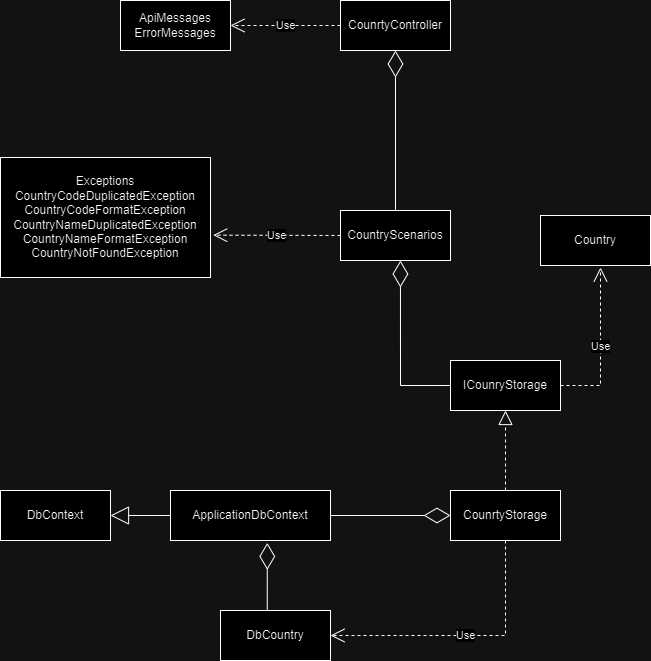

The diagram above was exported from draw.io. Its source (the exported page's mxGraphModel, read from the mxfile embedded in the PNG):
<mxGraphModel dx="1235" dy="667" grid="1" gridSize="10" guides="1" tooltips="1" connect="1" arrows="1" fold="1" page="1" pageScale="1" pageWidth="827" pageHeight="1169" math="0" shadow="0">
  <root>
    <mxCell id="0" />
    <mxCell id="1" parent="0" />
    <mxCell id="X039Ps4UVyTy7HzKMgzw-1" value="CounrtyController" style="html=1;whiteSpace=wrap;" vertex="1" parent="1">
      <mxGeometry x="380" y="190" width="110" height="50" as="geometry" />
    </mxCell>
    <mxCell id="X039Ps4UVyTy7HzKMgzw-2" value="ApiMessages&lt;div&gt;ErrorMessages&lt;/div&gt;" style="html=1;whiteSpace=wrap;" vertex="1" parent="1">
      <mxGeometry x="160" y="190" width="110" height="50" as="geometry" />
    </mxCell>
    <mxCell id="X039Ps4UVyTy7HzKMgzw-4" value="Use" style="endArrow=open;endSize=12;dashed=1;html=1;rounded=0;entryX=1;entryY=0.5;entryDx=0;entryDy=0;exitX=0;exitY=0.5;exitDx=0;exitDy=0;" edge="1" parent="1" source="X039Ps4UVyTy7HzKMgzw-1" target="X039Ps4UVyTy7HzKMgzw-2">
      <mxGeometry width="160" relative="1" as="geometry">
        <mxPoint x="290" y="230" as="sourcePoint" />
        <mxPoint x="450" y="230" as="targetPoint" />
      </mxGeometry>
    </mxCell>
    <mxCell id="X039Ps4UVyTy7HzKMgzw-5" value="CountryScenarios" style="html=1;whiteSpace=wrap;" vertex="1" parent="1">
      <mxGeometry x="380" y="400" width="110" height="50" as="geometry" />
    </mxCell>
    <mxCell id="X039Ps4UVyTy7HzKMgzw-6" value="ICounryStorage" style="html=1;whiteSpace=wrap;" vertex="1" parent="1">
      <mxGeometry x="490" y="550" width="110" height="50" as="geometry" />
    </mxCell>
    <mxCell id="X039Ps4UVyTy7HzKMgzw-7" value="Exceptions&lt;div&gt;CountryCodeDuplicatedException&lt;/div&gt;&lt;div&gt;CountryCodeFormatException&lt;/div&gt;&lt;div&gt;CountryNameDuplicatedException&lt;/div&gt;&lt;div&gt;CountryNameFormatException&lt;/div&gt;&lt;div&gt;CountryNotFoundException&lt;/div&gt;" style="html=1;whiteSpace=wrap;" vertex="1" parent="1">
      <mxGeometry x="40" y="347" width="210" height="120" as="geometry" />
    </mxCell>
    <mxCell id="X039Ps4UVyTy7HzKMgzw-8" value="Country" style="html=1;whiteSpace=wrap;" vertex="1" parent="1">
      <mxGeometry x="580" y="405" width="110" height="50" as="geometry" />
    </mxCell>
    <mxCell id="X039Ps4UVyTy7HzKMgzw-9" value="DbCountry" style="html=1;whiteSpace=wrap;" vertex="1" parent="1">
      <mxGeometry x="260" y="800" width="110" height="50" as="geometry" />
    </mxCell>
    <mxCell id="X039Ps4UVyTy7HzKMgzw-10" value="CounrtyStorage" style="html=1;whiteSpace=wrap;" vertex="1" parent="1">
      <mxGeometry x="490" y="680" width="110" height="50" as="geometry" />
    </mxCell>
    <mxCell id="X039Ps4UVyTy7HzKMgzw-11" value="ApplicationDbContext" style="html=1;whiteSpace=wrap;" vertex="1" parent="1">
      <mxGeometry x="210" y="680" width="160" height="50" as="geometry" />
    </mxCell>
    <mxCell id="X039Ps4UVyTy7HzKMgzw-12" value="" style="endArrow=diamondThin;endFill=0;endSize=24;html=1;rounded=0;entryX=0.5;entryY=1;entryDx=0;entryDy=0;exitX=0.5;exitY=0;exitDx=0;exitDy=0;" edge="1" parent="1" source="X039Ps4UVyTy7HzKMgzw-5" target="X039Ps4UVyTy7HzKMgzw-1">
      <mxGeometry width="160" relative="1" as="geometry">
        <mxPoint x="550" y="260" as="sourcePoint" />
        <mxPoint x="710" y="260" as="targetPoint" />
      </mxGeometry>
    </mxCell>
    <mxCell id="X039Ps4UVyTy7HzKMgzw-13" value="Use" style="endArrow=open;endSize=12;dashed=1;html=1;rounded=0;entryX=1.013;entryY=0.647;entryDx=0;entryDy=0;entryPerimeter=0;exitX=0;exitY=0.5;exitDx=0;exitDy=0;" edge="1" parent="1" source="X039Ps4UVyTy7HzKMgzw-5" target="X039Ps4UVyTy7HzKMgzw-7">
      <mxGeometry x="-0.0019" width="160" relative="1" as="geometry">
        <mxPoint x="260" y="400" as="sourcePoint" />
        <mxPoint x="420" y="400" as="targetPoint" />
        <mxPoint as="offset" />
      </mxGeometry>
    </mxCell>
    <mxCell id="X039Ps4UVyTy7HzKMgzw-15" value="" style="endArrow=diamondThin;endFill=0;endSize=24;html=1;rounded=0;entryX=0.545;entryY=1;entryDx=0;entryDy=0;exitX=0;exitY=0.5;exitDx=0;exitDy=0;entryPerimeter=0;" edge="1" parent="1" source="X039Ps4UVyTy7HzKMgzw-6" target="X039Ps4UVyTy7HzKMgzw-5">
      <mxGeometry width="160" relative="1" as="geometry">
        <mxPoint x="450" y="570" as="sourcePoint" />
        <mxPoint x="530" y="470" as="targetPoint" />
        <Array as="points">
          <mxPoint x="440" y="575" />
        </Array>
      </mxGeometry>
    </mxCell>
    <mxCell id="X039Ps4UVyTy7HzKMgzw-16" value="Use" style="endArrow=open;endSize=12;dashed=1;html=1;rounded=0;exitX=1;exitY=0.5;exitDx=0;exitDy=0;" edge="1" parent="1" source="X039Ps4UVyTy7HzKMgzw-6">
      <mxGeometry width="160" relative="1" as="geometry">
        <mxPoint x="600" y="520" as="sourcePoint" />
        <mxPoint x="640" y="457" as="targetPoint" />
        <Array as="points">
          <mxPoint x="640" y="575" />
        </Array>
      </mxGeometry>
    </mxCell>
    <mxCell id="X039Ps4UVyTy7HzKMgzw-17" value="" style="endArrow=block;dashed=1;endFill=0;endSize=12;html=1;rounded=0;entryX=0.5;entryY=1;entryDx=0;entryDy=0;exitX=0.5;exitY=0;exitDx=0;exitDy=0;" edge="1" parent="1" source="X039Ps4UVyTy7HzKMgzw-10" target="X039Ps4UVyTy7HzKMgzw-6">
      <mxGeometry width="160" relative="1" as="geometry">
        <mxPoint x="600" y="730" as="sourcePoint" />
        <mxPoint x="760" y="730" as="targetPoint" />
      </mxGeometry>
    </mxCell>
    <mxCell id="X039Ps4UVyTy7HzKMgzw-18" value="" style="endArrow=diamondThin;endFill=0;endSize=24;html=1;rounded=0;exitX=1;exitY=0.5;exitDx=0;exitDy=0;" edge="1" parent="1" source="X039Ps4UVyTy7HzKMgzw-11" target="X039Ps4UVyTy7HzKMgzw-10">
      <mxGeometry width="160" relative="1" as="geometry">
        <mxPoint x="380" y="700" as="sourcePoint" />
        <mxPoint x="540" y="700" as="targetPoint" />
      </mxGeometry>
    </mxCell>
    <mxCell id="X039Ps4UVyTy7HzKMgzw-19" value="Use" style="endArrow=open;endSize=12;dashed=1;html=1;rounded=0;entryX=1;entryY=0.5;entryDx=0;entryDy=0;exitX=0.5;exitY=1;exitDx=0;exitDy=0;" edge="1" parent="1" source="X039Ps4UVyTy7HzKMgzw-10" target="X039Ps4UVyTy7HzKMgzw-9">
      <mxGeometry width="160" relative="1" as="geometry">
        <mxPoint x="460" y="800" as="sourcePoint" />
        <mxPoint x="620" y="800" as="targetPoint" />
        <Array as="points">
          <mxPoint x="545" y="825" />
        </Array>
      </mxGeometry>
    </mxCell>
    <mxCell id="X039Ps4UVyTy7HzKMgzw-21" value="" style="endArrow=diamondThin;endFill=0;endSize=24;html=1;rounded=0;entryX=0.605;entryY=1.048;entryDx=0;entryDy=0;entryPerimeter=0;exitX=0.425;exitY=0;exitDx=0;exitDy=0;exitPerimeter=0;" edge="1" parent="1" source="X039Ps4UVyTy7HzKMgzw-9" target="X039Ps4UVyTy7HzKMgzw-11">
      <mxGeometry width="160" relative="1" as="geometry">
        <mxPoint x="200" y="780" as="sourcePoint" />
        <mxPoint x="360" y="780" as="targetPoint" />
      </mxGeometry>
    </mxCell>
    <mxCell id="X039Ps4UVyTy7HzKMgzw-22" value="DbContext" style="html=1;whiteSpace=wrap;" vertex="1" parent="1">
      <mxGeometry x="40" y="680" width="110" height="50" as="geometry" />
    </mxCell>
    <mxCell id="X039Ps4UVyTy7HzKMgzw-24" value="" style="endArrow=block;endSize=16;endFill=0;html=1;rounded=0;entryX=1;entryY=0.5;entryDx=0;entryDy=0;" edge="1" parent="1" target="X039Ps4UVyTy7HzKMgzw-22">
      <mxGeometry width="160" relative="1" as="geometry">
        <mxPoint x="210" y="705" as="sourcePoint" />
        <mxPoint x="170" y="704.5" as="targetPoint" />
      </mxGeometry>
    </mxCell>
  </root>
</mxGraphModel>